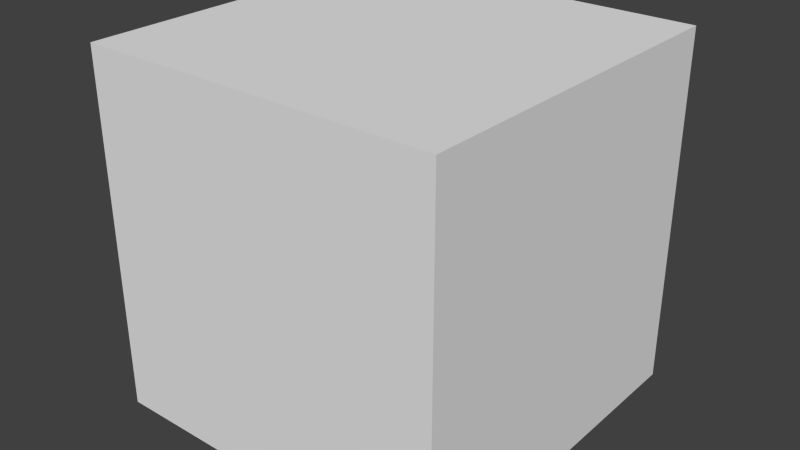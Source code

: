 # Source: Standalone.blend  (saved by Blender 2.72.0; exported with 4.5.12 LTS)
import bpy
from mathutils import Matrix  # noqa: F401  (used for matrix-valued properties, if any)

bpy.ops.wm.read_factory_settings(use_empty=True)
scene = bpy.context.scene
scene.name = 'Scene'

# ---- collections
col_collection_1 = bpy.data.collections.new('Collection 1'); scene.collection.children.link(col_collection_1)

# ---- materials (node trees are filled in below, after node groups)
mat_custom_visualizationshader__instance__001 = bpy.data.materials.new('Custom/VisualizationShader (Instance).001')
mat_custom_visualizationshader__instance__001.alpha_threshold = 0.0
mat_custom_visualizationshader__instance__001.use_transparent_shadow = False
mat_custom_visualizationshader__instance__001.roughness = 0.5

# ---- material node trees

# ---- world
world_world = bpy.data.worlds.new('World'); scene.world = world_world
world_world.color = (0.05088, 0.05088, 0.05088)
world_world.use_sun_shadow = False
world_world.sun_shadow_jitter_overblur = 0.0
world_world.cycles.sampling_method = 'MANUAL'
world_world.cycles.sample_map_resolution = 256

# ---- meshes
me_generatedvisuals_001 = bpy.data.meshes.new('GeneratedVisuals.001')
me_generatedvisuals_001.from_pydata([(0.5, -0.5, -0.5), (0.5, -0.5, 1.5), (-1.5, -0.5, -0.5), (-1.5, -0.5, 1.5), (0.5, 1.5, -0.5), (0.5, 1.5, 1.5), (-1.5, 1.5, -0.5), (-1.5, 1.5, 1.5)], [], [(0, 4, 5, 1), (1, 3, 2, 0), (1, 5, 7, 3), (6, 2, 3, 7), (4, 6, 7, 5), (4, 0, 2, 6)])
_uv = me_generatedvisuals_001.uv_layers.new(name='UVMap')
_uv.uv.foreach_set('vector', [1.0, 0.0, 1.0, 1.0, 0.0, 1.0, 0.0, 0.0, 1.0, 1.0, 0.0, 1.0, 0.0, 0.0, 1.0, 0.0, 1.0, 0.0, 1.0, 1.0, 0.0, 1.0, 0.0, 0.0, 0.0, 1.0, 0.0, 0.0, 1.0, 0.0, 1.0, 1.0, 1.0, 1.0, 0.0, 1.0, 0.0, 0.0, 1.0, 0.0, 0.0, 1.0, 0.0, 0.0, 1.0, 0.0, 1.0, 1.0])
_ca = me_generatedvisuals_001.color_attributes.new('Col', 'BYTE_COLOR', 'CORNER')
_ca.data.foreach_set('color', [1.0, 1.0, 1.0, 1.0, 1.0, 1.0, 1.0, 1.0, 1.0, 1.0, 1.0, 1.0, 1.0, 1.0, 1.0, 1.0, 1.0, 1.0, 1.0, 1.0, 1.0, 1.0, 1.0, 1.0, 1.0, 1.0, 1.0, 1.0, 1.0, 1.0, 1.0, 1.0, 1.0, 1.0, 1.0, 1.0, 1.0, 1.0, 1.0, 1.0, 1.0, 1.0, 1.0, 1.0, 1.0, 1.0, 1.0, 1.0, 1.0, 1.0, 1.0, 1.0, 1.0, 1.0, 1.0, 1.0, 1.0, 1.0, 1.0, 1.0, 1.0, 1.0, 1.0, 1.0, 1.0, 1.0, 1.0, 1.0, 1.0, 1.0, 1.0, 1.0, 1.0, 1.0, 1.0, 1.0, 1.0, 1.0, 1.0, 1.0, 1.0, 1.0, 1.0, 1.0, 1.0, 1.0, 1.0, 1.0, 1.0, 1.0, 1.0, 1.0, 1.0, 1.0, 1.0, 1.0])
me_generatedvisuals_001.materials.append(mat_custom_visualizationshader__instance__001)
me_generatedvisuals_001.use_remesh_preserve_volume = False
me_generatedvisuals_001.use_remesh_preserve_attributes = False
me_generatedvisuals_001.use_mirror_vertex_groups = False
me_generatedvisuals_001.update()

# ---- objects
ob_generatedvisuals_001 = bpy.data.objects.new('GeneratedVisuals.001', me_generatedvisuals_001)

# ---- transforms, parenting, visibility, modifiers, constraints
ob_generatedvisuals_001.location = (0.0, 0.0, 0.0)
ob_generatedvisuals_001.rotation_euler = (1.571, -0.0, 0.0)
ob_generatedvisuals_001.lineart.crease_threshold = 0.0

# ---- collection membership
col_collection_1.objects.link(ob_generatedvisuals_001)

# ---- scene / render settings (as saved in the file)
scene.frame_start = 1; scene.frame_end = 250; scene.frame_set(0)
scene.render.engine = 'BLENDER_EEVEE_NEXT'
scene.render.resolution_percentage = 50
scene.render.dither_intensity = 0.0
scene.cycles.use_denoising = False
scene.cycles.samples = 10
scene.cycles.sampling_pattern = 'TABULATED_SOBOL'
scene.cycles.light_sampling_threshold = 0.0
scene.cycles.use_adaptive_sampling = False
scene.cycles.use_light_tree = False
scene.cycles.blur_glossy = 0.0
scene.cycles.pixel_filter_type = 'GAUSSIAN'
scene.cycles.sample_clamp_indirect = 0.0
scene.view_settings.view_transform = 'Standard'
bpy.context.view_layer.update()

# ---- added for rendering (the .blend has no active camera and no usable light): camera, sun
cam_auto = bpy.data.cameras.new('AutoCamera')
cam_auto.lens = 50.0
cam_auto.sensor_width = 36.0
cam_auto.clip_end = 1000.0
ob_auto_camera = bpy.data.objects.new('AutoCamera', cam_auto)
scene.collection.objects.link(ob_auto_camera)
ob_auto_camera.location = (2.70507, -4.34609, 3.06406)
ob_auto_camera.rotation_euler = (1.09748, -7.21219e-08, 0.694738)
scene.camera = ob_auto_camera
light_auto_sun = bpy.data.lights.new('AutoSun', 'SUN')
light_auto_sun.energy = 3.0
light_auto_sun.angle = 0.0523599
ob_auto_sun = bpy.data.objects.new('AutoSun', light_auto_sun)
scene.collection.objects.link(ob_auto_sun)
ob_auto_sun.rotation_euler = (0.872665, 0.174533, 0.523599)
bpy.context.view_layer.update()
